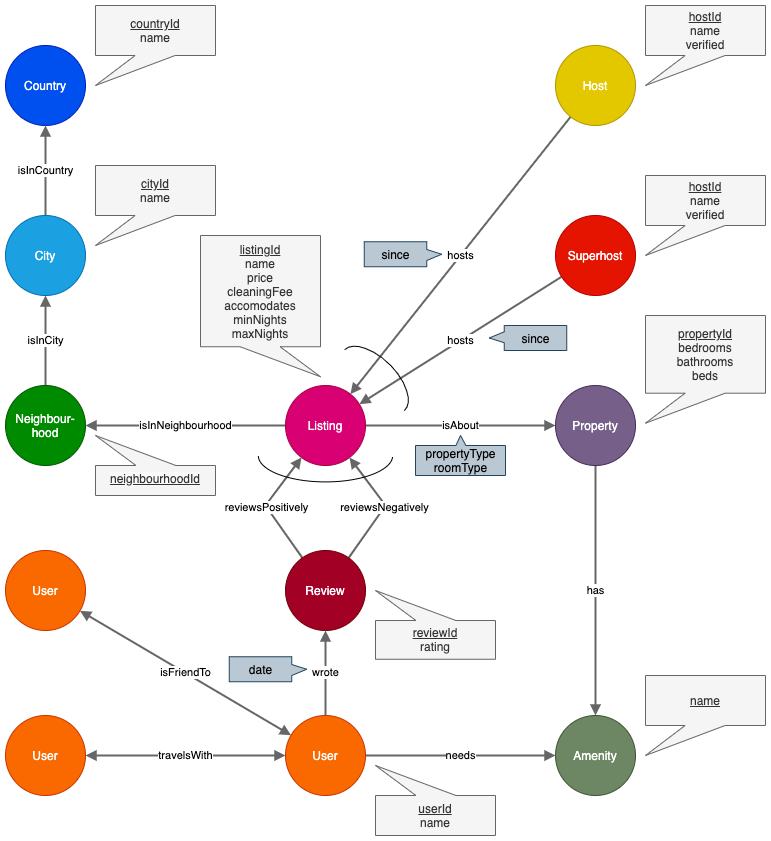

The diagram above was exported from draw.io. Its source (the exported page's mxGraphModel, read from the mxfile embedded in the PNG):
<mxGraphModel dx="725" dy="506" grid="1" gridSize="10" guides="1" tooltips="1" connect="1" arrows="1" fold="1" page="1" pageScale="1" pageWidth="827" pageHeight="1169" math="0" shadow="0">
  <root>
    <mxCell id="0" />
    <mxCell id="1" parent="0" />
    <mxCell id="RE9gozN4Ms4cjMn1Yvaq-26" value="" style="shape=callout;whiteSpace=wrap;html=1;perimeter=calloutPerimeter;size=10;position=0.44;position2=0.5;base=10;fillColor=#bac8d3;strokeColor=#23445d;rotation=-180;" parent="1" vertex="1">
      <mxGeometry x="450" y="430" width="90" height="40" as="geometry" />
    </mxCell>
    <mxCell id="e8WM7M7nqMJiJaAwCIpO-1" value="Country" style="ellipse;whiteSpace=wrap;html=1;aspect=fixed;fillColor=#0050ef;strokeColor=#001DBC;fontColor=#ffffff;" parent="1" vertex="1">
      <mxGeometry x="40" y="40" width="80" height="80" as="geometry" />
    </mxCell>
    <mxCell id="e8WM7M7nqMJiJaAwCIpO-6" value="isInCity" style="rounded=0;orthogonalLoop=1;jettySize=auto;html=1;endArrow=block;endFill=1;strokeWidth=2;fillColor=#76608a;strokeColor=#666666;" parent="1" source="e8WM7M7nqMJiJaAwCIpO-3" target="e8WM7M7nqMJiJaAwCIpO-4" edge="1">
      <mxGeometry relative="1" as="geometry">
        <Array as="points" />
      </mxGeometry>
    </mxCell>
    <mxCell id="e8WM7M7nqMJiJaAwCIpO-3" value="Neighbour-hood" style="ellipse;whiteSpace=wrap;html=1;aspect=fixed;fillColor=#008a00;strokeColor=#005700;fontColor=#ffffff;" parent="1" vertex="1">
      <mxGeometry x="40" y="380" width="80" height="80" as="geometry" />
    </mxCell>
    <mxCell id="e8WM7M7nqMJiJaAwCIpO-5" value="isInCountry" style="rounded=0;orthogonalLoop=1;jettySize=auto;html=1;endArrow=block;endFill=1;strokeWidth=2;fillColor=#76608a;strokeColor=#666666;" parent="1" source="e8WM7M7nqMJiJaAwCIpO-4" target="e8WM7M7nqMJiJaAwCIpO-1" edge="1">
      <mxGeometry relative="1" as="geometry" />
    </mxCell>
    <mxCell id="e8WM7M7nqMJiJaAwCIpO-4" value="City" style="ellipse;whiteSpace=wrap;html=1;aspect=fixed;fillColor=#1ba1e2;strokeColor=#006EAF;fontColor=#ffffff;" parent="1" vertex="1">
      <mxGeometry x="40" y="210" width="80" height="80" as="geometry" />
    </mxCell>
    <mxCell id="e8WM7M7nqMJiJaAwCIpO-8" value="isInNeighbourhood" style="edgeStyle=none;rounded=0;orthogonalLoop=1;jettySize=auto;html=1;endArrow=block;endFill=1;strokeWidth=2;fillColor=#76608a;strokeColor=#666666;" parent="1" source="e8WM7M7nqMJiJaAwCIpO-7" target="e8WM7M7nqMJiJaAwCIpO-3" edge="1">
      <mxGeometry relative="1" as="geometry" />
    </mxCell>
    <mxCell id="e8WM7M7nqMJiJaAwCIpO-15" value="isAbout" style="edgeStyle=none;rounded=0;orthogonalLoop=1;jettySize=auto;html=1;endArrow=block;endFill=1;strokeWidth=2;fillColor=#76608a;strokeColor=#666666;" parent="1" source="e8WM7M7nqMJiJaAwCIpO-7" target="e8WM7M7nqMJiJaAwCIpO-14" edge="1">
      <mxGeometry relative="1" as="geometry" />
    </mxCell>
    <mxCell id="e8WM7M7nqMJiJaAwCIpO-7" value="Listing" style="ellipse;whiteSpace=wrap;html=1;aspect=fixed;fillColor=#d80073;strokeColor=#A50040;fontColor=#ffffff;" parent="1" vertex="1">
      <mxGeometry x="320" y="380" width="80" height="80" as="geometry" />
    </mxCell>
    <mxCell id="e8WM7M7nqMJiJaAwCIpO-19" value="has" style="edgeStyle=none;rounded=0;orthogonalLoop=1;jettySize=auto;html=1;endArrow=block;endFill=1;strokeWidth=2;fillColor=#76608a;strokeColor=#666666;" parent="1" source="e8WM7M7nqMJiJaAwCIpO-14" target="e8WM7M7nqMJiJaAwCIpO-18" edge="1">
      <mxGeometry relative="1" as="geometry" />
    </mxCell>
    <mxCell id="e8WM7M7nqMJiJaAwCIpO-14" value="Property" style="ellipse;whiteSpace=wrap;html=1;aspect=fixed;fillColor=#76608a;strokeColor=#432D57;fontColor=#ffffff;" parent="1" vertex="1">
      <mxGeometry x="590" y="380" width="80" height="80" as="geometry" />
    </mxCell>
    <mxCell id="e8WM7M7nqMJiJaAwCIpO-18" value="Amenity" style="ellipse;whiteSpace=wrap;html=1;aspect=fixed;fillColor=#6d8764;strokeColor=#3A5431;fontColor=#ffffff;" parent="1" vertex="1">
      <mxGeometry x="590" y="710" width="80" height="80" as="geometry" />
    </mxCell>
    <mxCell id="RE9gozN4Ms4cjMn1Yvaq-67" value="hosts" style="edgeStyle=none;rounded=0;orthogonalLoop=1;jettySize=auto;html=1;endArrow=block;endFill=1;strokeColor=#666666;strokeWidth=2;" parent="1" source="e8WM7M7nqMJiJaAwCIpO-10" target="e8WM7M7nqMJiJaAwCIpO-7" edge="1">
      <mxGeometry relative="1" as="geometry" />
    </mxCell>
    <mxCell id="e8WM7M7nqMJiJaAwCIpO-10" value="Host" style="ellipse;whiteSpace=wrap;html=1;aspect=fixed;fillColor=#e3c800;strokeColor=#B09500;fontColor=#ffffff;" parent="1" vertex="1">
      <mxGeometry x="590" y="40" width="80" height="80" as="geometry" />
    </mxCell>
    <mxCell id="e8WM7M7nqMJiJaAwCIpO-24" value="reviewsPositively" style="edgeStyle=none;rounded=0;orthogonalLoop=1;jettySize=auto;html=1;endArrow=block;endFill=1;strokeWidth=2;strokeColor=#666666;" parent="1" source="e8WM7M7nqMJiJaAwCIpO-23" target="e8WM7M7nqMJiJaAwCIpO-7" edge="1">
      <mxGeometry relative="1" as="geometry">
        <Array as="points">
          <mxPoint x="300" y="500" />
        </Array>
      </mxGeometry>
    </mxCell>
    <mxCell id="RE9gozN4Ms4cjMn1Yvaq-42" value="reviewsNegatively" style="edgeStyle=none;rounded=0;orthogonalLoop=1;jettySize=auto;html=1;endArrow=block;endFill=1;strokeColor=#666666;strokeWidth=2;" parent="1" source="e8WM7M7nqMJiJaAwCIpO-23" target="e8WM7M7nqMJiJaAwCIpO-7" edge="1">
      <mxGeometry relative="1" as="geometry">
        <Array as="points">
          <mxPoint x="420" y="500" />
        </Array>
      </mxGeometry>
    </mxCell>
    <mxCell id="e8WM7M7nqMJiJaAwCIpO-23" value="Review" style="ellipse;whiteSpace=wrap;html=1;aspect=fixed;fillColor=#a20025;strokeColor=#6F0000;fontColor=#ffffff;" parent="1" vertex="1">
      <mxGeometry x="320" y="545" width="80" height="80" as="geometry" />
    </mxCell>
    <mxCell id="e8WM7M7nqMJiJaAwCIpO-26" value="wrote" style="edgeStyle=none;rounded=0;orthogonalLoop=1;jettySize=auto;html=1;endArrow=block;endFill=1;strokeWidth=2;fillColor=#76608a;strokeColor=#666666;" parent="1" source="e8WM7M7nqMJiJaAwCIpO-25" target="e8WM7M7nqMJiJaAwCIpO-23" edge="1">
      <mxGeometry relative="1" as="geometry" />
    </mxCell>
    <mxCell id="e8WM7M7nqMJiJaAwCIpO-27" value="needs" style="edgeStyle=none;rounded=0;orthogonalLoop=1;jettySize=auto;html=1;endArrow=block;endFill=1;strokeWidth=2;fillColor=#76608a;strokeColor=#666666;" parent="1" source="e8WM7M7nqMJiJaAwCIpO-25" target="e8WM7M7nqMJiJaAwCIpO-18" edge="1">
      <mxGeometry relative="1" as="geometry" />
    </mxCell>
    <mxCell id="e8WM7M7nqMJiJaAwCIpO-29" value="travelsWith" style="edgeStyle=none;rounded=0;orthogonalLoop=1;jettySize=auto;html=1;endArrow=block;endFill=1;startArrow=block;startFill=1;strokeWidth=2;fillColor=#76608a;strokeColor=#666666;" parent="1" source="e8WM7M7nqMJiJaAwCIpO-25" target="e8WM7M7nqMJiJaAwCIpO-28" edge="1">
      <mxGeometry relative="1" as="geometry" />
    </mxCell>
    <mxCell id="e8WM7M7nqMJiJaAwCIpO-31" value="isFriendTo" style="edgeStyle=none;rounded=0;orthogonalLoop=1;jettySize=auto;html=1;startArrow=block;startFill=1;endArrow=block;endFill=1;strokeWidth=2;fillColor=#76608a;strokeColor=#666666;" parent="1" source="e8WM7M7nqMJiJaAwCIpO-25" target="e8WM7M7nqMJiJaAwCIpO-30" edge="1">
      <mxGeometry relative="1" as="geometry" />
    </mxCell>
    <mxCell id="e8WM7M7nqMJiJaAwCIpO-25" value="User" style="ellipse;whiteSpace=wrap;html=1;aspect=fixed;fillColor=#fa6800;strokeColor=#C73500;fontColor=#ffffff;" parent="1" vertex="1">
      <mxGeometry x="320" y="710" width="80" height="80" as="geometry" />
    </mxCell>
    <mxCell id="e8WM7M7nqMJiJaAwCIpO-28" value="User" style="ellipse;whiteSpace=wrap;html=1;aspect=fixed;fillColor=#fa6800;strokeColor=#C73500;fontColor=#ffffff;" parent="1" vertex="1">
      <mxGeometry x="40" y="710" width="80" height="80" as="geometry" />
    </mxCell>
    <mxCell id="e8WM7M7nqMJiJaAwCIpO-30" value="User" style="ellipse;whiteSpace=wrap;html=1;aspect=fixed;fillColor=#fa6800;strokeColor=#C73500;fontColor=#ffffff;" parent="1" vertex="1">
      <mxGeometry x="40" y="545" width="80" height="80" as="geometry" />
    </mxCell>
    <mxCell id="e8WM7M7nqMJiJaAwCIpO-41" value="&lt;u&gt;countryId&lt;/u&gt;&lt;br&gt;name" style="shape=callout;whiteSpace=wrap;html=1;perimeter=calloutPerimeter;size=30;position=0.33;position2=0;base=40;fillColor=#f5f5f5;strokeColor=#666666;fontColor=#333333;" parent="1" vertex="1">
      <mxGeometry x="130" width="120" height="80" as="geometry" />
    </mxCell>
    <mxCell id="e8WM7M7nqMJiJaAwCIpO-42" value="&lt;u&gt;cityId&lt;/u&gt;&lt;br&gt;name" style="shape=callout;whiteSpace=wrap;html=1;perimeter=calloutPerimeter;size=30;position=0.33;position2=0;base=40;fillColor=#f5f5f5;strokeColor=#666666;fontColor=#333333;" parent="1" vertex="1">
      <mxGeometry x="130" y="160" width="120" height="80" as="geometry" />
    </mxCell>
    <mxCell id="e8WM7M7nqMJiJaAwCIpO-43" value="" style="shape=callout;whiteSpace=wrap;html=1;perimeter=calloutPerimeter;size=30;position=0.33;position2=1;base=40;fillColor=#f5f5f5;strokeColor=#666666;fontColor=#333333;rotation=-180;" parent="1" vertex="1">
      <mxGeometry x="130" y="430" width="120" height="60" as="geometry" />
    </mxCell>
    <mxCell id="e8WM7M7nqMJiJaAwCIpO-44" value="&lt;u&gt;hostId&lt;/u&gt;&lt;br&gt;name&lt;br&gt;verified" style="shape=callout;whiteSpace=wrap;html=1;perimeter=calloutPerimeter;size=30;position=0.33;position2=0;base=40;fillColor=#f5f5f5;strokeColor=#666666;fontColor=#333333;" parent="1" vertex="1">
      <mxGeometry x="680" y="170" width="120" height="80" as="geometry" />
    </mxCell>
    <mxCell id="e8WM7M7nqMJiJaAwCIpO-45" value="&lt;u&gt;listingId&lt;/u&gt;&lt;br&gt;name&lt;br&gt;price&lt;br&gt;cleaningFee&lt;br&gt;accomodates&lt;br&gt;minNights&lt;br&gt;maxNights" style="shape=callout;whiteSpace=wrap;html=1;perimeter=calloutPerimeter;size=30;position=0.33;position2=1;base=40;fillColor=#f5f5f5;strokeColor=#666666;fontColor=#333333;" parent="1" vertex="1">
      <mxGeometry x="235" y="230" width="120" height="141.25" as="geometry" />
    </mxCell>
    <mxCell id="e8WM7M7nqMJiJaAwCIpO-47" value="" style="shape=callout;whiteSpace=wrap;html=1;perimeter=calloutPerimeter;size=30;position=0.33;position2=1;base=40;fillColor=#f5f5f5;strokeColor=#666666;fontColor=#333333;rotation=-180;" parent="1" vertex="1">
      <mxGeometry x="410" y="585" width="120" height="68.75" as="geometry" />
    </mxCell>
    <mxCell id="e8WM7M7nqMJiJaAwCIpO-48" value="" style="shape=callout;whiteSpace=wrap;html=1;perimeter=calloutPerimeter;size=30;position=0.33;position2=1;base=40;fillColor=#f5f5f5;strokeColor=#666666;fontColor=#333333;rotation=-180;" parent="1" vertex="1">
      <mxGeometry x="410" y="760" width="120" height="70" as="geometry" />
    </mxCell>
    <mxCell id="e8WM7M7nqMJiJaAwCIpO-49" value="&lt;u&gt;name&lt;/u&gt;" style="shape=callout;whiteSpace=wrap;html=1;perimeter=calloutPerimeter;size=30;position=0.33;position2=0;base=40;fillColor=#f5f5f5;strokeColor=#666666;fontColor=#333333;" parent="1" vertex="1">
      <mxGeometry x="680" y="670" width="120" height="80" as="geometry" />
    </mxCell>
    <mxCell id="e8WM7M7nqMJiJaAwCIpO-50" value="&lt;u&gt;propertyId&lt;/u&gt;&lt;br&gt;bedrooms&lt;br&gt;bathrooms&lt;br&gt;beds" style="shape=callout;whiteSpace=wrap;html=1;perimeter=calloutPerimeter;size=30;position=0.33;position2=0;base=40;fillColor=#f5f5f5;strokeColor=#666666;fontColor=#333333;" parent="1" vertex="1">
      <mxGeometry x="680" y="310" width="120" height="107.69" as="geometry" />
    </mxCell>
    <mxCell id="RE9gozN4Ms4cjMn1Yvaq-5" value="propertyType&lt;br&gt;roomType" style="text;html=1;align=center;verticalAlign=middle;resizable=0;points=[];autosize=1;" parent="1" vertex="1">
      <mxGeometry x="450" y="440" width="90" height="30" as="geometry" />
    </mxCell>
    <mxCell id="RE9gozN4Ms4cjMn1Yvaq-18" value="" style="shape=callout;whiteSpace=wrap;html=1;perimeter=calloutPerimeter;size=15;position=0.25;position2=0.5;base=11;rotation=-90;fillColor=#bac8d3;strokeColor=#23445d;" parent="1" vertex="1">
      <mxGeometry x="425" y="210" width="25" height="77.5" as="geometry" />
    </mxCell>
    <mxCell id="RE9gozN4Ms4cjMn1Yvaq-20" value="since" style="text;html=1;align=center;verticalAlign=middle;resizable=0;points=[];autosize=1;" parent="1" vertex="1">
      <mxGeometry x="410" y="238.75" width="40" height="20" as="geometry" />
    </mxCell>
    <mxCell id="RE9gozN4Ms4cjMn1Yvaq-31" value="" style="shape=callout;whiteSpace=wrap;html=1;perimeter=calloutPerimeter;size=15;position=0.25;position2=0.5;base=11;fillColor=#bac8d3;strokeColor=#23445d;rotation=-90;" parent="1" vertex="1">
      <mxGeometry x="290" y="625" width="25" height="77.5" as="geometry" />
    </mxCell>
    <mxCell id="RE9gozN4Ms4cjMn1Yvaq-34" value="date" style="text;html=1;align=center;verticalAlign=middle;resizable=0;points=[];autosize=1;" parent="1" vertex="1">
      <mxGeometry x="275" y="653.75" width="40" height="20" as="geometry" />
    </mxCell>
    <mxCell id="RE9gozN4Ms4cjMn1Yvaq-43" value="&lt;meta charset=&quot;utf-8&quot;&gt;&lt;u style=&quot;color: rgb(51, 51, 51); font-family: helvetica; font-size: 12px; font-style: normal; font-weight: 400; letter-spacing: normal; text-indent: 0px; text-transform: none; word-spacing: 0px;&quot;&gt;userId&lt;/u&gt;&lt;br style=&quot;color: rgb(51, 51, 51); font-family: helvetica; font-size: 12px; font-style: normal; font-weight: 400; letter-spacing: normal; text-indent: 0px; text-transform: none; word-spacing: 0px;&quot;&gt;&lt;span style=&quot;color: rgb(51, 51, 51); font-family: helvetica; font-size: 12px; font-style: normal; font-weight: 400; letter-spacing: normal; text-indent: 0px; text-transform: none; word-spacing: 0px; background-color: rgb(245, 245, 245); display: inline; float: none;&quot;&gt;name&lt;/span&gt;" style="text;whiteSpace=wrap;html=1;align=center;" parent="1" vertex="1">
      <mxGeometry x="440" y="790" width="60" height="40" as="geometry" />
    </mxCell>
    <mxCell id="RE9gozN4Ms4cjMn1Yvaq-44" value="&lt;u style=&quot;color: rgb(51 , 51 , 51) ; font-family: &amp;#34;helvetica&amp;#34; ; font-size: 12px ; font-style: normal ; font-weight: 400 ; letter-spacing: normal ; text-indent: 0px ; text-transform: none ; word-spacing: 0px&quot;&gt;reviewId&lt;/u&gt;&lt;br style=&quot;color: rgb(51 , 51 , 51) ; font-family: &amp;#34;helvetica&amp;#34; ; font-size: 12px ; font-style: normal ; font-weight: 400 ; letter-spacing: normal ; text-indent: 0px ; text-transform: none ; word-spacing: 0px&quot;&gt;&lt;span style=&quot;color: rgb(51 , 51 , 51) ; font-family: &amp;#34;helvetica&amp;#34; ; font-size: 12px ; font-style: normal ; font-weight: 400 ; letter-spacing: normal ; text-indent: 0px ; text-transform: none ; word-spacing: 0px ; background-color: rgb(245 , 245 , 245) ; display: inline ; float: none&quot;&gt;rating&lt;/span&gt;" style="text;whiteSpace=wrap;html=1;align=center;" parent="1" vertex="1">
      <mxGeometry x="430" y="613.75" width="80" height="36.25" as="geometry" />
    </mxCell>
    <mxCell id="RE9gozN4Ms4cjMn1Yvaq-45" value="" style="verticalLabelPosition=bottom;verticalAlign=top;html=1;shape=mxgraph.basic.arc;startAngle=0.5067684673522503;endAngle=0;align=center;rotation=-90;" parent="1" vertex="1">
      <mxGeometry x="333.6" y="382.82" width="52.81" height="134.37" as="geometry" />
    </mxCell>
    <mxCell id="RE9gozN4Ms4cjMn1Yvaq-68" value="hosts" style="edgeStyle=none;rounded=0;orthogonalLoop=1;jettySize=auto;html=1;endArrow=block;endFill=1;strokeColor=#666666;strokeWidth=2;" parent="1" source="RE9gozN4Ms4cjMn1Yvaq-57" target="e8WM7M7nqMJiJaAwCIpO-7" edge="1">
      <mxGeometry relative="1" as="geometry" />
    </mxCell>
    <mxCell id="RE9gozN4Ms4cjMn1Yvaq-57" value="Superhost" style="ellipse;whiteSpace=wrap;html=1;aspect=fixed;fillColor=#e51400;strokeColor=#B20000;fontColor=#ffffff;" parent="1" vertex="1">
      <mxGeometry x="590" y="210" width="80" height="80" as="geometry" />
    </mxCell>
    <mxCell id="RE9gozN4Ms4cjMn1Yvaq-62" value="" style="shape=callout;whiteSpace=wrap;html=1;perimeter=calloutPerimeter;size=15;position=0.25;position2=0.5;base=11;rotation=90;fillColor=#bac8d3;strokeColor=#23445d;" parent="1" vertex="1">
      <mxGeometry x="550" y="293.75" width="25" height="77.5" as="geometry" />
    </mxCell>
    <mxCell id="RE9gozN4Ms4cjMn1Yvaq-63" value="since" style="text;html=1;align=center;verticalAlign=middle;resizable=0;points=[];autosize=1;" parent="1" vertex="1">
      <mxGeometry x="550" y="322.5" width="40" height="20" as="geometry" />
    </mxCell>
    <mxCell id="RE9gozN4Ms4cjMn1Yvaq-64" value="" style="verticalLabelPosition=bottom;verticalAlign=top;html=1;shape=mxgraph.basic.arc;startAngle=0.5067684673522503;endAngle=0;align=center;rotation=135;" parent="1" vertex="1">
      <mxGeometry x="386.41" y="332.15" width="44.5" height="85.54" as="geometry" />
    </mxCell>
    <mxCell id="RE9gozN4Ms4cjMn1Yvaq-65" value="&lt;u style=&quot;color: rgb(51 , 51 , 51) ; font-family: &amp;#34;helvetica&amp;#34; ; font-size: 12px ; font-style: normal ; font-weight: 400 ; letter-spacing: normal ; text-indent: 0px ; text-transform: none ; word-spacing: 0px ; background-color: rgb(248 , 249 , 250)&quot;&gt;neighbourhoodId&lt;/u&gt;" style="text;whiteSpace=wrap;html=1;align=center;" parent="1" vertex="1">
      <mxGeometry x="130" y="460" width="120" height="30" as="geometry" />
    </mxCell>
    <mxCell id="RE9gozN4Ms4cjMn1Yvaq-70" value="&lt;u&gt;hostId&lt;/u&gt;&lt;br&gt;name&lt;br&gt;verified" style="shape=callout;whiteSpace=wrap;html=1;perimeter=calloutPerimeter;size=30;position=0.33;position2=0;base=40;fillColor=#f5f5f5;strokeColor=#666666;fontColor=#333333;" parent="1" vertex="1">
      <mxGeometry x="680" width="120" height="80" as="geometry" />
    </mxCell>
  </root>
</mxGraphModel>